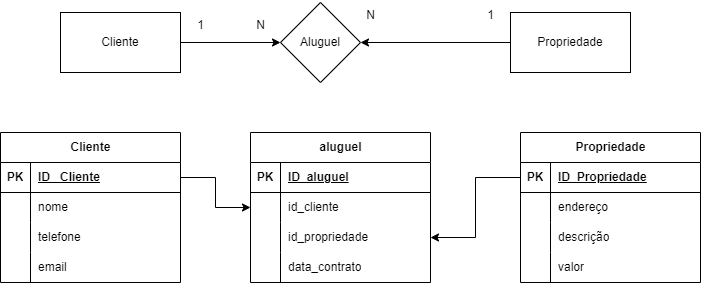

The diagram above was exported from draw.io. Its source (the exported page's mxGraphModel, read from the mxfile embedded in the PNG):
<mxGraphModel dx="1277" dy="484" grid="1" gridSize="10" guides="1" tooltips="1" connect="1" arrows="1" fold="1" page="1" pageScale="1" pageWidth="827" pageHeight="1169" math="0" shadow="0">
  <root>
    <mxCell id="0" />
    <mxCell id="1" parent="0" />
    <mxCell id="BYQkOuewW4X2367xBEiy-1" value="Cliente" style="shape=table;startSize=30;container=1;collapsible=1;childLayout=tableLayout;fixedRows=1;rowLines=0;fontStyle=1;align=center;resizeLast=1;html=1;" vertex="1" parent="1">
      <mxGeometry x="70" y="180" width="180" height="150" as="geometry" />
    </mxCell>
    <mxCell id="BYQkOuewW4X2367xBEiy-2" value="" style="shape=tableRow;horizontal=0;startSize=0;swimlaneHead=0;swimlaneBody=0;fillColor=none;collapsible=0;dropTarget=0;points=[[0,0.5],[1,0.5]];portConstraint=eastwest;top=0;left=0;right=0;bottom=1;" vertex="1" parent="BYQkOuewW4X2367xBEiy-1">
      <mxGeometry y="30" width="180" height="30" as="geometry" />
    </mxCell>
    <mxCell id="BYQkOuewW4X2367xBEiy-3" value="PK" style="shape=partialRectangle;connectable=0;fillColor=none;top=0;left=0;bottom=0;right=0;fontStyle=1;overflow=hidden;whiteSpace=wrap;html=1;" vertex="1" parent="BYQkOuewW4X2367xBEiy-2">
      <mxGeometry width="30" height="30" as="geometry">
        <mxRectangle width="30" height="30" as="alternateBounds" />
      </mxGeometry>
    </mxCell>
    <mxCell id="BYQkOuewW4X2367xBEiy-4" value="ID_ Cliente" style="shape=partialRectangle;connectable=0;fillColor=none;top=0;left=0;bottom=0;right=0;align=left;spacingLeft=6;fontStyle=5;overflow=hidden;whiteSpace=wrap;html=1;" vertex="1" parent="BYQkOuewW4X2367xBEiy-2">
      <mxGeometry x="30" width="150" height="30" as="geometry">
        <mxRectangle width="150" height="30" as="alternateBounds" />
      </mxGeometry>
    </mxCell>
    <mxCell id="BYQkOuewW4X2367xBEiy-5" value="" style="shape=tableRow;horizontal=0;startSize=0;swimlaneHead=0;swimlaneBody=0;fillColor=none;collapsible=0;dropTarget=0;points=[[0,0.5],[1,0.5]];portConstraint=eastwest;top=0;left=0;right=0;bottom=0;" vertex="1" parent="BYQkOuewW4X2367xBEiy-1">
      <mxGeometry y="60" width="180" height="30" as="geometry" />
    </mxCell>
    <mxCell id="BYQkOuewW4X2367xBEiy-6" value="" style="shape=partialRectangle;connectable=0;fillColor=none;top=0;left=0;bottom=0;right=0;editable=1;overflow=hidden;whiteSpace=wrap;html=1;" vertex="1" parent="BYQkOuewW4X2367xBEiy-5">
      <mxGeometry width="30" height="30" as="geometry">
        <mxRectangle width="30" height="30" as="alternateBounds" />
      </mxGeometry>
    </mxCell>
    <mxCell id="BYQkOuewW4X2367xBEiy-7" value="nome" style="shape=partialRectangle;connectable=0;fillColor=none;top=0;left=0;bottom=0;right=0;align=left;spacingLeft=6;overflow=hidden;whiteSpace=wrap;html=1;" vertex="1" parent="BYQkOuewW4X2367xBEiy-5">
      <mxGeometry x="30" width="150" height="30" as="geometry">
        <mxRectangle width="150" height="30" as="alternateBounds" />
      </mxGeometry>
    </mxCell>
    <mxCell id="BYQkOuewW4X2367xBEiy-8" value="" style="shape=tableRow;horizontal=0;startSize=0;swimlaneHead=0;swimlaneBody=0;fillColor=none;collapsible=0;dropTarget=0;points=[[0,0.5],[1,0.5]];portConstraint=eastwest;top=0;left=0;right=0;bottom=0;" vertex="1" parent="BYQkOuewW4X2367xBEiy-1">
      <mxGeometry y="90" width="180" height="30" as="geometry" />
    </mxCell>
    <mxCell id="BYQkOuewW4X2367xBEiy-9" value="" style="shape=partialRectangle;connectable=0;fillColor=none;top=0;left=0;bottom=0;right=0;editable=1;overflow=hidden;whiteSpace=wrap;html=1;" vertex="1" parent="BYQkOuewW4X2367xBEiy-8">
      <mxGeometry width="30" height="30" as="geometry">
        <mxRectangle width="30" height="30" as="alternateBounds" />
      </mxGeometry>
    </mxCell>
    <mxCell id="BYQkOuewW4X2367xBEiy-10" value="telefone" style="shape=partialRectangle;connectable=0;fillColor=none;top=0;left=0;bottom=0;right=0;align=left;spacingLeft=6;overflow=hidden;whiteSpace=wrap;html=1;" vertex="1" parent="BYQkOuewW4X2367xBEiy-8">
      <mxGeometry x="30" width="150" height="30" as="geometry">
        <mxRectangle width="150" height="30" as="alternateBounds" />
      </mxGeometry>
    </mxCell>
    <mxCell id="BYQkOuewW4X2367xBEiy-11" value="" style="shape=tableRow;horizontal=0;startSize=0;swimlaneHead=0;swimlaneBody=0;fillColor=none;collapsible=0;dropTarget=0;points=[[0,0.5],[1,0.5]];portConstraint=eastwest;top=0;left=0;right=0;bottom=0;" vertex="1" parent="BYQkOuewW4X2367xBEiy-1">
      <mxGeometry y="120" width="180" height="30" as="geometry" />
    </mxCell>
    <mxCell id="BYQkOuewW4X2367xBEiy-12" value="" style="shape=partialRectangle;connectable=0;fillColor=none;top=0;left=0;bottom=0;right=0;editable=1;overflow=hidden;whiteSpace=wrap;html=1;" vertex="1" parent="BYQkOuewW4X2367xBEiy-11">
      <mxGeometry width="30" height="30" as="geometry">
        <mxRectangle width="30" height="30" as="alternateBounds" />
      </mxGeometry>
    </mxCell>
    <mxCell id="BYQkOuewW4X2367xBEiy-13" value="email" style="shape=partialRectangle;connectable=0;fillColor=none;top=0;left=0;bottom=0;right=0;align=left;spacingLeft=6;overflow=hidden;whiteSpace=wrap;html=1;" vertex="1" parent="BYQkOuewW4X2367xBEiy-11">
      <mxGeometry x="30" width="150" height="30" as="geometry">
        <mxRectangle width="150" height="30" as="alternateBounds" />
      </mxGeometry>
    </mxCell>
    <mxCell id="BYQkOuewW4X2367xBEiy-14" value="aluguel" style="shape=table;startSize=30;container=1;collapsible=1;childLayout=tableLayout;fixedRows=1;rowLines=0;fontStyle=1;align=center;resizeLast=1;html=1;" vertex="1" parent="1">
      <mxGeometry x="320" y="180" width="180" height="150" as="geometry" />
    </mxCell>
    <mxCell id="BYQkOuewW4X2367xBEiy-15" value="" style="shape=tableRow;horizontal=0;startSize=0;swimlaneHead=0;swimlaneBody=0;fillColor=none;collapsible=0;dropTarget=0;points=[[0,0.5],[1,0.5]];portConstraint=eastwest;top=0;left=0;right=0;bottom=1;" vertex="1" parent="BYQkOuewW4X2367xBEiy-14">
      <mxGeometry y="30" width="180" height="30" as="geometry" />
    </mxCell>
    <mxCell id="BYQkOuewW4X2367xBEiy-16" value="PK" style="shape=partialRectangle;connectable=0;fillColor=none;top=0;left=0;bottom=0;right=0;fontStyle=1;overflow=hidden;whiteSpace=wrap;html=1;" vertex="1" parent="BYQkOuewW4X2367xBEiy-15">
      <mxGeometry width="30" height="30" as="geometry">
        <mxRectangle width="30" height="30" as="alternateBounds" />
      </mxGeometry>
    </mxCell>
    <mxCell id="BYQkOuewW4X2367xBEiy-17" value="ID_aluguel" style="shape=partialRectangle;connectable=0;fillColor=none;top=0;left=0;bottom=0;right=0;align=left;spacingLeft=6;fontStyle=5;overflow=hidden;whiteSpace=wrap;html=1;" vertex="1" parent="BYQkOuewW4X2367xBEiy-15">
      <mxGeometry x="30" width="150" height="30" as="geometry">
        <mxRectangle width="150" height="30" as="alternateBounds" />
      </mxGeometry>
    </mxCell>
    <mxCell id="BYQkOuewW4X2367xBEiy-18" value="" style="shape=tableRow;horizontal=0;startSize=0;swimlaneHead=0;swimlaneBody=0;fillColor=none;collapsible=0;dropTarget=0;points=[[0,0.5],[1,0.5]];portConstraint=eastwest;top=0;left=0;right=0;bottom=0;" vertex="1" parent="BYQkOuewW4X2367xBEiy-14">
      <mxGeometry y="60" width="180" height="30" as="geometry" />
    </mxCell>
    <mxCell id="BYQkOuewW4X2367xBEiy-19" value="" style="shape=partialRectangle;connectable=0;fillColor=none;top=0;left=0;bottom=0;right=0;editable=1;overflow=hidden;whiteSpace=wrap;html=1;" vertex="1" parent="BYQkOuewW4X2367xBEiy-18">
      <mxGeometry width="30" height="30" as="geometry">
        <mxRectangle width="30" height="30" as="alternateBounds" />
      </mxGeometry>
    </mxCell>
    <mxCell id="BYQkOuewW4X2367xBEiy-20" value="id_cliente" style="shape=partialRectangle;connectable=0;fillColor=none;top=0;left=0;bottom=0;right=0;align=left;spacingLeft=6;overflow=hidden;whiteSpace=wrap;html=1;" vertex="1" parent="BYQkOuewW4X2367xBEiy-18">
      <mxGeometry x="30" width="150" height="30" as="geometry">
        <mxRectangle width="150" height="30" as="alternateBounds" />
      </mxGeometry>
    </mxCell>
    <mxCell id="BYQkOuewW4X2367xBEiy-21" value="" style="shape=tableRow;horizontal=0;startSize=0;swimlaneHead=0;swimlaneBody=0;fillColor=none;collapsible=0;dropTarget=0;points=[[0,0.5],[1,0.5]];portConstraint=eastwest;top=0;left=0;right=0;bottom=0;" vertex="1" parent="BYQkOuewW4X2367xBEiy-14">
      <mxGeometry y="90" width="180" height="30" as="geometry" />
    </mxCell>
    <mxCell id="BYQkOuewW4X2367xBEiy-22" value="" style="shape=partialRectangle;connectable=0;fillColor=none;top=0;left=0;bottom=0;right=0;editable=1;overflow=hidden;whiteSpace=wrap;html=1;" vertex="1" parent="BYQkOuewW4X2367xBEiy-21">
      <mxGeometry width="30" height="30" as="geometry">
        <mxRectangle width="30" height="30" as="alternateBounds" />
      </mxGeometry>
    </mxCell>
    <mxCell id="BYQkOuewW4X2367xBEiy-23" value="id_propriedade" style="shape=partialRectangle;connectable=0;fillColor=none;top=0;left=0;bottom=0;right=0;align=left;spacingLeft=6;overflow=hidden;whiteSpace=wrap;html=1;" vertex="1" parent="BYQkOuewW4X2367xBEiy-21">
      <mxGeometry x="30" width="150" height="30" as="geometry">
        <mxRectangle width="150" height="30" as="alternateBounds" />
      </mxGeometry>
    </mxCell>
    <mxCell id="BYQkOuewW4X2367xBEiy-24" value="" style="shape=tableRow;horizontal=0;startSize=0;swimlaneHead=0;swimlaneBody=0;fillColor=none;collapsible=0;dropTarget=0;points=[[0,0.5],[1,0.5]];portConstraint=eastwest;top=0;left=0;right=0;bottom=0;" vertex="1" parent="BYQkOuewW4X2367xBEiy-14">
      <mxGeometry y="120" width="180" height="30" as="geometry" />
    </mxCell>
    <mxCell id="BYQkOuewW4X2367xBEiy-25" value="" style="shape=partialRectangle;connectable=0;fillColor=none;top=0;left=0;bottom=0;right=0;editable=1;overflow=hidden;whiteSpace=wrap;html=1;" vertex="1" parent="BYQkOuewW4X2367xBEiy-24">
      <mxGeometry width="30" height="30" as="geometry">
        <mxRectangle width="30" height="30" as="alternateBounds" />
      </mxGeometry>
    </mxCell>
    <mxCell id="BYQkOuewW4X2367xBEiy-26" value="data_contrato" style="shape=partialRectangle;connectable=0;fillColor=none;top=0;left=0;bottom=0;right=0;align=left;spacingLeft=6;overflow=hidden;whiteSpace=wrap;html=1;" vertex="1" parent="BYQkOuewW4X2367xBEiy-24">
      <mxGeometry x="30" width="150" height="30" as="geometry">
        <mxRectangle width="150" height="30" as="alternateBounds" />
      </mxGeometry>
    </mxCell>
    <mxCell id="BYQkOuewW4X2367xBEiy-40" value="Propriedade" style="shape=table;startSize=30;container=1;collapsible=1;childLayout=tableLayout;fixedRows=1;rowLines=0;fontStyle=1;align=center;resizeLast=1;html=1;" vertex="1" parent="1">
      <mxGeometry x="590" y="180" width="180" height="150" as="geometry" />
    </mxCell>
    <mxCell id="BYQkOuewW4X2367xBEiy-41" value="" style="shape=tableRow;horizontal=0;startSize=0;swimlaneHead=0;swimlaneBody=0;fillColor=none;collapsible=0;dropTarget=0;points=[[0,0.5],[1,0.5]];portConstraint=eastwest;top=0;left=0;right=0;bottom=1;" vertex="1" parent="BYQkOuewW4X2367xBEiy-40">
      <mxGeometry y="30" width="180" height="30" as="geometry" />
    </mxCell>
    <mxCell id="BYQkOuewW4X2367xBEiy-42" value="PK" style="shape=partialRectangle;connectable=0;fillColor=none;top=0;left=0;bottom=0;right=0;fontStyle=1;overflow=hidden;whiteSpace=wrap;html=1;" vertex="1" parent="BYQkOuewW4X2367xBEiy-41">
      <mxGeometry width="30" height="30" as="geometry">
        <mxRectangle width="30" height="30" as="alternateBounds" />
      </mxGeometry>
    </mxCell>
    <mxCell id="BYQkOuewW4X2367xBEiy-43" value="ID_Propriedade" style="shape=partialRectangle;connectable=0;fillColor=none;top=0;left=0;bottom=0;right=0;align=left;spacingLeft=6;fontStyle=5;overflow=hidden;whiteSpace=wrap;html=1;" vertex="1" parent="BYQkOuewW4X2367xBEiy-41">
      <mxGeometry x="30" width="150" height="30" as="geometry">
        <mxRectangle width="150" height="30" as="alternateBounds" />
      </mxGeometry>
    </mxCell>
    <mxCell id="BYQkOuewW4X2367xBEiy-44" value="" style="shape=tableRow;horizontal=0;startSize=0;swimlaneHead=0;swimlaneBody=0;fillColor=none;collapsible=0;dropTarget=0;points=[[0,0.5],[1,0.5]];portConstraint=eastwest;top=0;left=0;right=0;bottom=0;" vertex="1" parent="BYQkOuewW4X2367xBEiy-40">
      <mxGeometry y="60" width="180" height="30" as="geometry" />
    </mxCell>
    <mxCell id="BYQkOuewW4X2367xBEiy-45" value="" style="shape=partialRectangle;connectable=0;fillColor=none;top=0;left=0;bottom=0;right=0;editable=1;overflow=hidden;whiteSpace=wrap;html=1;" vertex="1" parent="BYQkOuewW4X2367xBEiy-44">
      <mxGeometry width="30" height="30" as="geometry">
        <mxRectangle width="30" height="30" as="alternateBounds" />
      </mxGeometry>
    </mxCell>
    <mxCell id="BYQkOuewW4X2367xBEiy-46" value="endereço" style="shape=partialRectangle;connectable=0;fillColor=none;top=0;left=0;bottom=0;right=0;align=left;spacingLeft=6;overflow=hidden;whiteSpace=wrap;html=1;" vertex="1" parent="BYQkOuewW4X2367xBEiy-44">
      <mxGeometry x="30" width="150" height="30" as="geometry">
        <mxRectangle width="150" height="30" as="alternateBounds" />
      </mxGeometry>
    </mxCell>
    <mxCell id="BYQkOuewW4X2367xBEiy-47" value="" style="shape=tableRow;horizontal=0;startSize=0;swimlaneHead=0;swimlaneBody=0;fillColor=none;collapsible=0;dropTarget=0;points=[[0,0.5],[1,0.5]];portConstraint=eastwest;top=0;left=0;right=0;bottom=0;" vertex="1" parent="BYQkOuewW4X2367xBEiy-40">
      <mxGeometry y="90" width="180" height="30" as="geometry" />
    </mxCell>
    <mxCell id="BYQkOuewW4X2367xBEiy-48" value="" style="shape=partialRectangle;connectable=0;fillColor=none;top=0;left=0;bottom=0;right=0;editable=1;overflow=hidden;whiteSpace=wrap;html=1;" vertex="1" parent="BYQkOuewW4X2367xBEiy-47">
      <mxGeometry width="30" height="30" as="geometry">
        <mxRectangle width="30" height="30" as="alternateBounds" />
      </mxGeometry>
    </mxCell>
    <mxCell id="BYQkOuewW4X2367xBEiy-49" value="descrição" style="shape=partialRectangle;connectable=0;fillColor=none;top=0;left=0;bottom=0;right=0;align=left;spacingLeft=6;overflow=hidden;whiteSpace=wrap;html=1;" vertex="1" parent="BYQkOuewW4X2367xBEiy-47">
      <mxGeometry x="30" width="150" height="30" as="geometry">
        <mxRectangle width="150" height="30" as="alternateBounds" />
      </mxGeometry>
    </mxCell>
    <mxCell id="BYQkOuewW4X2367xBEiy-50" value="" style="shape=tableRow;horizontal=0;startSize=0;swimlaneHead=0;swimlaneBody=0;fillColor=none;collapsible=0;dropTarget=0;points=[[0,0.5],[1,0.5]];portConstraint=eastwest;top=0;left=0;right=0;bottom=0;" vertex="1" parent="BYQkOuewW4X2367xBEiy-40">
      <mxGeometry y="120" width="180" height="30" as="geometry" />
    </mxCell>
    <mxCell id="BYQkOuewW4X2367xBEiy-51" value="" style="shape=partialRectangle;connectable=0;fillColor=none;top=0;left=0;bottom=0;right=0;editable=1;overflow=hidden;whiteSpace=wrap;html=1;" vertex="1" parent="BYQkOuewW4X2367xBEiy-50">
      <mxGeometry width="30" height="30" as="geometry">
        <mxRectangle width="30" height="30" as="alternateBounds" />
      </mxGeometry>
    </mxCell>
    <mxCell id="BYQkOuewW4X2367xBEiy-52" value="valor" style="shape=partialRectangle;connectable=0;fillColor=none;top=0;left=0;bottom=0;right=0;align=left;spacingLeft=6;overflow=hidden;whiteSpace=wrap;html=1;" vertex="1" parent="BYQkOuewW4X2367xBEiy-50">
      <mxGeometry x="30" width="150" height="30" as="geometry">
        <mxRectangle width="150" height="30" as="alternateBounds" />
      </mxGeometry>
    </mxCell>
    <mxCell id="BYQkOuewW4X2367xBEiy-55" value="Propriedade" style="rounded=0;whiteSpace=wrap;html=1;" vertex="1" parent="1">
      <mxGeometry x="580" y="60" width="120" height="60" as="geometry" />
    </mxCell>
    <mxCell id="BYQkOuewW4X2367xBEiy-56" value="Aluguel" style="rhombus;whiteSpace=wrap;html=1;" vertex="1" parent="1">
      <mxGeometry x="350" y="50" width="80" height="80" as="geometry" />
    </mxCell>
    <mxCell id="BYQkOuewW4X2367xBEiy-57" value="Cliente" style="rounded=0;whiteSpace=wrap;html=1;" vertex="1" parent="1">
      <mxGeometry x="130" y="60" width="120" height="60" as="geometry" />
    </mxCell>
    <mxCell id="BYQkOuewW4X2367xBEiy-58" value="" style="endArrow=classic;html=1;rounded=0;exitX=1;exitY=0.5;exitDx=0;exitDy=0;" edge="1" parent="1" source="BYQkOuewW4X2367xBEiy-57" target="BYQkOuewW4X2367xBEiy-56">
      <mxGeometry width="50" height="50" relative="1" as="geometry">
        <mxPoint x="390" y="280" as="sourcePoint" />
        <mxPoint x="440" y="230" as="targetPoint" />
      </mxGeometry>
    </mxCell>
    <mxCell id="BYQkOuewW4X2367xBEiy-59" value="" style="endArrow=classic;html=1;rounded=0;entryX=1;entryY=0.5;entryDx=0;entryDy=0;exitX=0;exitY=0.5;exitDx=0;exitDy=0;" edge="1" parent="1" source="BYQkOuewW4X2367xBEiy-55" target="BYQkOuewW4X2367xBEiy-56">
      <mxGeometry width="50" height="50" relative="1" as="geometry">
        <mxPoint x="390" y="280" as="sourcePoint" />
        <mxPoint x="440" y="230" as="targetPoint" />
      </mxGeometry>
    </mxCell>
    <mxCell id="BYQkOuewW4X2367xBEiy-126" value="1" style="text;html=1;align=center;verticalAlign=middle;resizable=0;points=[];autosize=1;strokeColor=none;fillColor=none;" vertex="1" parent="1">
      <mxGeometry x="255" y="58" width="30" height="30" as="geometry" />
    </mxCell>
    <mxCell id="BYQkOuewW4X2367xBEiy-127" value="N" style="text;html=1;align=center;verticalAlign=middle;resizable=0;points=[];autosize=1;strokeColor=none;fillColor=none;" vertex="1" parent="1">
      <mxGeometry x="315" y="58" width="30" height="30" as="geometry" />
    </mxCell>
    <mxCell id="BYQkOuewW4X2367xBEiy-128" value="N" style="text;html=1;align=center;verticalAlign=middle;resizable=0;points=[];autosize=1;strokeColor=none;fillColor=none;" vertex="1" parent="1">
      <mxGeometry x="425" y="48" width="30" height="30" as="geometry" />
    </mxCell>
    <mxCell id="BYQkOuewW4X2367xBEiy-129" value="1" style="text;html=1;align=center;verticalAlign=middle;resizable=0;points=[];autosize=1;strokeColor=none;fillColor=none;" vertex="1" parent="1">
      <mxGeometry x="545" y="48" width="30" height="30" as="geometry" />
    </mxCell>
    <mxCell id="BYQkOuewW4X2367xBEiy-130" style="edgeStyle=orthogonalEdgeStyle;rounded=0;orthogonalLoop=1;jettySize=auto;html=1;exitX=1;exitY=0.5;exitDx=0;exitDy=0;entryX=0;entryY=0.5;entryDx=0;entryDy=0;" edge="1" parent="1" source="BYQkOuewW4X2367xBEiy-2" target="BYQkOuewW4X2367xBEiy-18">
      <mxGeometry relative="1" as="geometry">
        <mxPoint x="280" y="270" as="targetPoint" />
      </mxGeometry>
    </mxCell>
    <mxCell id="BYQkOuewW4X2367xBEiy-131" style="edgeStyle=orthogonalEdgeStyle;rounded=0;orthogonalLoop=1;jettySize=auto;html=1;exitX=0;exitY=0.5;exitDx=0;exitDy=0;entryX=1;entryY=0.5;entryDx=0;entryDy=0;" edge="1" parent="1" source="BYQkOuewW4X2367xBEiy-41" target="BYQkOuewW4X2367xBEiy-21">
      <mxGeometry relative="1" as="geometry">
        <mxPoint x="550" y="310" as="targetPoint" />
      </mxGeometry>
    </mxCell>
  </root>
</mxGraphModel>